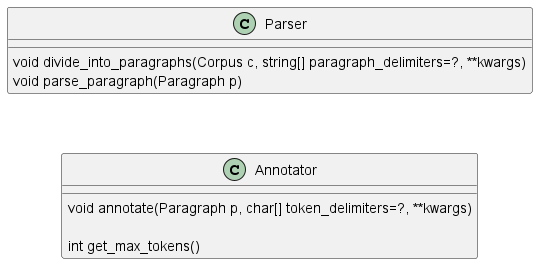

The diagram above was rendered by PlantUML. Its source (embedded in the PNG):
@startuml

class Parser {
	void divide_into_paragraphs(Corpus c, string[] paragraph_delimiters=?, **kwargs)
	void parse_paragraph(Paragraph p)
}

class Annotator {
	void annotate(Paragraph p, char[] token_delimiters=?, **kwargs)

	int get_max_tokens()
}

Parser -[hidden]-> Annotator

@enduml